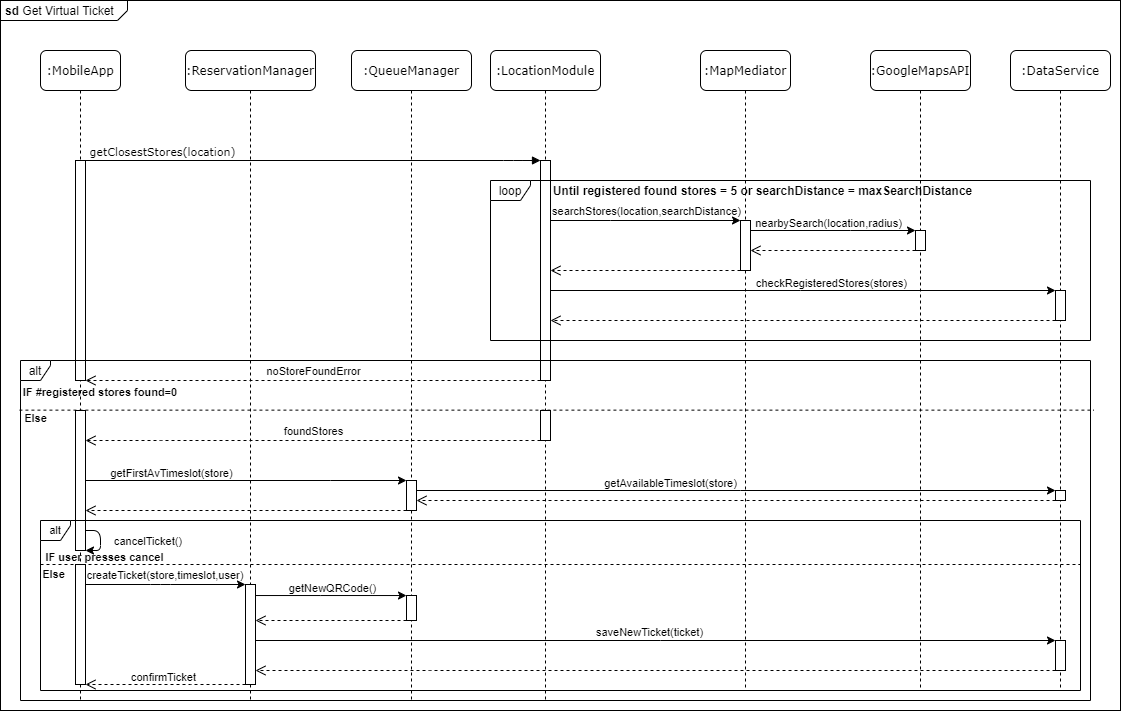

The diagram above was exported from draw.io. Its source (the exported page's mxGraphModel, read from the mxfile embedded in the PNG):
<mxGraphModel dx="1693" dy="286" grid="1" gridSize="10" guides="1" tooltips="1" connect="1" arrows="1" fold="1" page="1" pageScale="1" pageWidth="1100" pageHeight="850" background="#ffffff" math="0" shadow="0">
  <root>
    <mxCell id="0" />
    <mxCell id="1" parent="0" />
    <mxCell id="2BaxftpiBd9OJ2vIf-sX-2" value="&lt;p style=&quot;margin: 0px ; margin-top: 4px ; margin-left: 5px ; text-align: left&quot;&gt;&lt;b&gt;sd&lt;/b&gt;&amp;nbsp;Get Virtual Ticket&lt;/p&gt;" style="html=1;shape=mxgraph.sysml.package;overflow=fill;labelX=127.74;align=left;spacingLeft=5;verticalAlign=top;spacingTop=-3;" vertex="1" parent="1">
      <mxGeometry x="-10" y="30" width="1120" height="710" as="geometry" />
    </mxCell>
    <mxCell id="7baba1c4bc27f4b0-2" value=":ReservationManager" style="shape=umlLifeline;perimeter=lifelinePerimeter;whiteSpace=wrap;html=1;container=1;collapsible=0;recursiveResize=0;outlineConnect=0;rounded=1;shadow=0;comic=0;labelBackgroundColor=none;strokeWidth=1;fontFamily=Verdana;fontSize=12;align=center;" parent="1" vertex="1">
      <mxGeometry x="175" y="80" width="130" height="650" as="geometry" />
    </mxCell>
    <mxCell id="Kjj-f9gz36GSLxjsLu7W-51" value="" style="html=1;points=[];perimeter=orthogonalPerimeter;rounded=0;shadow=0;comic=0;labelBackgroundColor=none;strokeWidth=1;fontFamily=Verdana;fontSize=12;align=center;" parent="7baba1c4bc27f4b0-2" vertex="1">
      <mxGeometry x="60" y="534" width="10" height="100" as="geometry" />
    </mxCell>
    <mxCell id="7baba1c4bc27f4b0-3" value=":QueueManager" style="shape=umlLifeline;perimeter=lifelinePerimeter;whiteSpace=wrap;html=1;container=1;collapsible=0;recursiveResize=0;outlineConnect=0;rounded=1;shadow=0;comic=0;labelBackgroundColor=none;strokeWidth=1;fontFamily=Verdana;fontSize=12;align=center;" parent="1" vertex="1">
      <mxGeometry x="341" y="80" width="120" height="650" as="geometry" />
    </mxCell>
    <mxCell id="Kjj-f9gz36GSLxjsLu7W-35" value="" style="html=1;points=[];perimeter=orthogonalPerimeter;rounded=0;shadow=0;comic=0;labelBackgroundColor=none;strokeWidth=1;fontFamily=Verdana;fontSize=12;align=center;" parent="7baba1c4bc27f4b0-3" vertex="1">
      <mxGeometry x="55" y="430" width="10" height="30" as="geometry" />
    </mxCell>
    <mxCell id="Kjj-f9gz36GSLxjsLu7W-53" value="" style="html=1;points=[];perimeter=orthogonalPerimeter;rounded=0;shadow=0;comic=0;labelBackgroundColor=none;strokeWidth=1;fontFamily=Verdana;fontSize=12;align=center;" parent="7baba1c4bc27f4b0-3" vertex="1">
      <mxGeometry x="55" y="545" width="10" height="25" as="geometry" />
    </mxCell>
    <mxCell id="7baba1c4bc27f4b0-4" value=":LocationModule" style="shape=umlLifeline;perimeter=lifelinePerimeter;whiteSpace=wrap;html=1;container=1;collapsible=0;recursiveResize=0;outlineConnect=0;rounded=1;shadow=0;comic=0;labelBackgroundColor=none;strokeWidth=1;fontFamily=Verdana;fontSize=12;align=center;" parent="1" vertex="1">
      <mxGeometry x="480" y="80" width="110" height="650" as="geometry" />
    </mxCell>
    <mxCell id="Kjj-f9gz36GSLxjsLu7W-1" value="" style="html=1;points=[];perimeter=orthogonalPerimeter;rounded=0;shadow=0;comic=0;labelBackgroundColor=none;strokeWidth=1;fontFamily=Verdana;fontSize=12;align=center;" parent="7baba1c4bc27f4b0-4" vertex="1">
      <mxGeometry x="50" y="110" width="10" height="220" as="geometry" />
    </mxCell>
    <mxCell id="7j1PJ6Efpl6VkVRw9Cbf-1" value="" style="html=1;points=[];perimeter=orthogonalPerimeter;rounded=0;shadow=0;comic=0;labelBackgroundColor=none;strokeWidth=1;fontFamily=Verdana;fontSize=12;align=center;" parent="7baba1c4bc27f4b0-4" vertex="1">
      <mxGeometry x="50" y="360" width="10" height="30" as="geometry" />
    </mxCell>
    <mxCell id="7baba1c4bc27f4b0-5" value=":MapMediator" style="shape=umlLifeline;perimeter=lifelinePerimeter;whiteSpace=wrap;html=1;container=1;collapsible=0;recursiveResize=0;outlineConnect=0;rounded=1;shadow=0;comic=0;labelBackgroundColor=none;strokeWidth=1;fontFamily=Verdana;fontSize=12;align=center;" parent="1" vertex="1">
      <mxGeometry x="690" y="80" width="90" height="640" as="geometry" />
    </mxCell>
    <mxCell id="Kjj-f9gz36GSLxjsLu7W-6" value="" style="html=1;points=[];perimeter=orthogonalPerimeter;rounded=0;shadow=0;comic=0;labelBackgroundColor=none;strokeWidth=1;fontFamily=Verdana;fontSize=12;align=center;" parent="7baba1c4bc27f4b0-5" vertex="1">
      <mxGeometry x="40" y="170" width="10" height="50" as="geometry" />
    </mxCell>
    <mxCell id="7baba1c4bc27f4b0-6" value=":GoogleMapsAPI" style="shape=umlLifeline;perimeter=lifelinePerimeter;whiteSpace=wrap;html=1;container=1;collapsible=0;recursiveResize=0;outlineConnect=0;rounded=1;shadow=0;comic=0;labelBackgroundColor=none;strokeWidth=1;fontFamily=Verdana;fontSize=12;align=center;" parent="1" vertex="1">
      <mxGeometry x="860" y="80" width="100" height="640" as="geometry" />
    </mxCell>
    <mxCell id="Kjj-f9gz36GSLxjsLu7W-9" value="" style="html=1;points=[];perimeter=orthogonalPerimeter;rounded=0;shadow=0;comic=0;labelBackgroundColor=none;strokeWidth=1;fontFamily=Verdana;fontSize=12;align=center;" parent="7baba1c4bc27f4b0-6" vertex="1">
      <mxGeometry x="45" y="180" width="10" height="20" as="geometry" />
    </mxCell>
    <mxCell id="7baba1c4bc27f4b0-7" value=":DataService" style="shape=umlLifeline;perimeter=lifelinePerimeter;whiteSpace=wrap;html=1;container=1;collapsible=0;recursiveResize=0;outlineConnect=0;rounded=1;shadow=0;comic=0;labelBackgroundColor=none;strokeWidth=1;fontFamily=Verdana;fontSize=12;align=center;" parent="1" vertex="1">
      <mxGeometry x="1000" y="80" width="100" height="640" as="geometry" />
    </mxCell>
    <mxCell id="Kjj-f9gz36GSLxjsLu7W-15" value="" style="html=1;points=[];perimeter=orthogonalPerimeter;rounded=0;shadow=0;comic=0;labelBackgroundColor=none;strokeWidth=1;fontFamily=Verdana;fontSize=12;align=center;" parent="7baba1c4bc27f4b0-7" vertex="1">
      <mxGeometry x="45" y="240" width="10" height="30" as="geometry" />
    </mxCell>
    <mxCell id="Kjj-f9gz36GSLxjsLu7W-75" value="" style="html=1;points=[];perimeter=orthogonalPerimeter;rounded=0;shadow=0;comic=0;labelBackgroundColor=none;strokeWidth=1;fontFamily=Verdana;fontSize=12;align=center;" parent="7baba1c4bc27f4b0-7" vertex="1">
      <mxGeometry x="45" y="440" width="10" height="10" as="geometry" />
    </mxCell>
    <mxCell id="7baba1c4bc27f4b0-8" value=":MobileApp" style="shape=umlLifeline;perimeter=lifelinePerimeter;whiteSpace=wrap;html=1;container=1;collapsible=0;recursiveResize=0;outlineConnect=0;rounded=1;shadow=0;comic=0;labelBackgroundColor=none;strokeWidth=1;fontFamily=Verdana;fontSize=12;align=center;" parent="1" vertex="1">
      <mxGeometry x="30" y="80" width="80" height="650" as="geometry" />
    </mxCell>
    <mxCell id="7baba1c4bc27f4b0-9" value="" style="html=1;points=[];perimeter=orthogonalPerimeter;rounded=0;shadow=0;comic=0;labelBackgroundColor=none;strokeWidth=1;fontFamily=Verdana;fontSize=12;align=center;" parent="7baba1c4bc27f4b0-8" vertex="1">
      <mxGeometry x="35" y="110" width="10" height="220" as="geometry" />
    </mxCell>
    <mxCell id="Kjj-f9gz36GSLxjsLu7W-30" value="" style="html=1;points=[];perimeter=orthogonalPerimeter;rounded=0;shadow=0;comic=0;labelBackgroundColor=none;strokeWidth=1;fontFamily=Verdana;fontSize=12;align=center;" parent="7baba1c4bc27f4b0-8" vertex="1">
      <mxGeometry x="35" y="360" width="10" height="140" as="geometry" />
    </mxCell>
    <mxCell id="Kjj-f9gz36GSLxjsLu7W-52" value="" style="html=1;points=[];perimeter=orthogonalPerimeter;rounded=0;shadow=0;comic=0;labelBackgroundColor=none;strokeWidth=1;fontFamily=Verdana;fontSize=12;align=center;" parent="7baba1c4bc27f4b0-8" vertex="1">
      <mxGeometry x="35" y="514" width="10" height="120" as="geometry" />
    </mxCell>
    <mxCell id="7j1PJ6Efpl6VkVRw9Cbf-2" value="" style="endArrow=classic;html=1;" parent="7baba1c4bc27f4b0-8" edge="1">
      <mxGeometry width="50" height="50" relative="1" as="geometry">
        <mxPoint x="45" y="480" as="sourcePoint" />
        <mxPoint x="45" y="500" as="targetPoint" />
        <Array as="points">
          <mxPoint x="60" y="480" />
          <mxPoint x="60" y="500" />
        </Array>
      </mxGeometry>
    </mxCell>
    <mxCell id="7baba1c4bc27f4b0-14" value="getClosestStores(location)" style="html=1;verticalAlign=bottom;endArrow=block;labelBackgroundColor=none;fontFamily=Verdana;fontSize=11;edgeStyle=elbowEdgeStyle;elbow=vertical;" parent="1" source="7baba1c4bc27f4b0-9" target="Kjj-f9gz36GSLxjsLu7W-1" edge="1">
      <mxGeometry x="-0.6629" relative="1" as="geometry">
        <mxPoint x="230" y="190" as="sourcePoint" />
        <mxPoint x="530" y="190" as="targetPoint" />
        <Array as="points">
          <mxPoint x="503" y="190" />
          <mxPoint x="653" y="200" />
        </Array>
        <mxPoint as="offset" />
      </mxGeometry>
    </mxCell>
    <mxCell id="Kjj-f9gz36GSLxjsLu7W-4" value="Until registered found stores = 5 or searchDistance = maxSearchDistance" style="text;html=1;strokeColor=none;fillColor=none;align=center;verticalAlign=middle;whiteSpace=wrap;rounded=0;fontStyle=1" parent="1" vertex="1">
      <mxGeometry x="530" y="210" width="445" height="20" as="geometry" />
    </mxCell>
    <mxCell id="Kjj-f9gz36GSLxjsLu7W-7" style="edgeStyle=orthogonalEdgeStyle;rounded=0;orthogonalLoop=1;jettySize=auto;html=1;" parent="1" source="Kjj-f9gz36GSLxjsLu7W-1" target="Kjj-f9gz36GSLxjsLu7W-6" edge="1">
      <mxGeometry relative="1" as="geometry">
        <Array as="points">
          <mxPoint x="600" y="250" />
          <mxPoint x="600" y="250" />
        </Array>
      </mxGeometry>
    </mxCell>
    <mxCell id="Kjj-f9gz36GSLxjsLu7W-8" value="searchStores(location,searchDistance)" style="edgeLabel;html=1;align=center;verticalAlign=middle;resizable=0;points=[];labelBackgroundColor=none;fontSize=11;" parent="Kjj-f9gz36GSLxjsLu7W-7" vertex="1" connectable="0">
      <mxGeometry x="0.3333" y="-1" relative="1" as="geometry">
        <mxPoint x="-31.33" y="-10" as="offset" />
      </mxGeometry>
    </mxCell>
    <mxCell id="Kjj-f9gz36GSLxjsLu7W-10" style="edgeStyle=orthogonalEdgeStyle;rounded=0;orthogonalLoop=1;jettySize=auto;html=1;" parent="1" source="Kjj-f9gz36GSLxjsLu7W-6" target="Kjj-f9gz36GSLxjsLu7W-9" edge="1">
      <mxGeometry relative="1" as="geometry">
        <Array as="points">
          <mxPoint x="840" y="260" />
          <mxPoint x="840" y="260" />
        </Array>
      </mxGeometry>
    </mxCell>
    <mxCell id="Kjj-f9gz36GSLxjsLu7W-11" value="nearbySearch(location,radius)" style="edgeLabel;html=1;align=center;verticalAlign=middle;resizable=0;points=[];labelBackgroundColor=none;fontSize=11;" parent="Kjj-f9gz36GSLxjsLu7W-10" vertex="1" connectable="0">
      <mxGeometry x="-0.2199" y="-1" relative="1" as="geometry">
        <mxPoint x="13.170000000000002" y="-8" as="offset" />
      </mxGeometry>
    </mxCell>
    <mxCell id="Kjj-f9gz36GSLxjsLu7W-12" value="" style="html=1;verticalAlign=bottom;endArrow=open;dashed=1;endSize=8;" parent="1" source="Kjj-f9gz36GSLxjsLu7W-9" target="Kjj-f9gz36GSLxjsLu7W-6" edge="1">
      <mxGeometry relative="1" as="geometry">
        <mxPoint x="850" y="280" as="sourcePoint" />
        <mxPoint x="770" y="280" as="targetPoint" />
        <Array as="points">
          <mxPoint x="840" y="280" />
        </Array>
      </mxGeometry>
    </mxCell>
    <mxCell id="Kjj-f9gz36GSLxjsLu7W-13" value="" style="html=1;verticalAlign=bottom;endArrow=open;dashed=1;endSize=8;" parent="1" source="Kjj-f9gz36GSLxjsLu7W-6" target="Kjj-f9gz36GSLxjsLu7W-1" edge="1">
      <mxGeometry relative="1" as="geometry">
        <mxPoint x="710" y="300" as="sourcePoint" />
        <mxPoint x="630" y="300" as="targetPoint" />
        <Array as="points">
          <mxPoint x="640" y="300" />
        </Array>
      </mxGeometry>
    </mxCell>
    <mxCell id="Kjj-f9gz36GSLxjsLu7W-16" style="edgeStyle=orthogonalEdgeStyle;rounded=0;orthogonalLoop=1;jettySize=auto;html=1;" parent="1" source="Kjj-f9gz36GSLxjsLu7W-1" target="Kjj-f9gz36GSLxjsLu7W-15" edge="1">
      <mxGeometry relative="1" as="geometry">
        <Array as="points">
          <mxPoint x="790" y="320" />
          <mxPoint x="790" y="320" />
        </Array>
      </mxGeometry>
    </mxCell>
    <mxCell id="Kjj-f9gz36GSLxjsLu7W-17" value="checkRegisteredStores(stores)" style="edgeLabel;html=1;align=center;verticalAlign=middle;resizable=0;points=[];labelBackgroundColor=none;fontSize=11;" parent="Kjj-f9gz36GSLxjsLu7W-16" vertex="1" connectable="0">
      <mxGeometry x="0.0251" relative="1" as="geometry">
        <mxPoint x="21.38" y="-7" as="offset" />
      </mxGeometry>
    </mxCell>
    <mxCell id="Kjj-f9gz36GSLxjsLu7W-18" value="" style="html=1;verticalAlign=bottom;endArrow=open;dashed=1;endSize=8;" parent="1" edge="1">
      <mxGeometry relative="1" as="geometry">
        <mxPoint x="1045" y="350" as="sourcePoint" />
        <mxPoint x="540" y="350" as="targetPoint" />
        <Array as="points">
          <mxPoint x="880" y="350" />
          <mxPoint x="820" y="350" />
          <mxPoint x="700" y="350" />
        </Array>
      </mxGeometry>
    </mxCell>
    <mxCell id="Kjj-f9gz36GSLxjsLu7W-20" value="IF #registered stores found=0" style="text;html=1;strokeColor=none;fillColor=none;align=center;verticalAlign=middle;whiteSpace=wrap;rounded=0;labelBackgroundColor=none;fontStyle=1;fontSize=11;" parent="1" vertex="1">
      <mxGeometry x="11" y="410" width="158" height="23" as="geometry" />
    </mxCell>
    <mxCell id="Kjj-f9gz36GSLxjsLu7W-23" value="noStoreFoundError" style="html=1;verticalAlign=bottom;endArrow=open;dashed=1;endSize=8;fontSize=11;labelBackgroundColor=none;" parent="1" source="Kjj-f9gz36GSLxjsLu7W-1" target="7baba1c4bc27f4b0-9" edge="1">
      <mxGeometry relative="1" as="geometry">
        <mxPoint x="220" y="410" as="sourcePoint" />
        <mxPoint x="100" y="446.58" as="targetPoint" />
        <Array as="points">
          <mxPoint x="160" y="410" />
        </Array>
      </mxGeometry>
    </mxCell>
    <mxCell id="Kjj-f9gz36GSLxjsLu7W-24" value="" style="endArrow=none;dashed=1;html=1;fontSize=11;exitX=-0.001;exitY=0.146;exitDx=0;exitDy=0;exitPerimeter=0;entryX=1.003;entryY=0.146;entryDx=0;entryDy=0;entryPerimeter=0;" parent="1" source="Kjj-f9gz36GSLxjsLu7W-19" target="Kjj-f9gz36GSLxjsLu7W-19" edge="1">
      <mxGeometry width="50" height="50" relative="1" as="geometry">
        <mxPoint x="410" y="520" as="sourcePoint" />
        <mxPoint x="460" y="470" as="targetPoint" />
      </mxGeometry>
    </mxCell>
    <mxCell id="Kjj-f9gz36GSLxjsLu7W-25" value="Else" style="text;html=1;strokeColor=none;fillColor=none;align=center;verticalAlign=middle;whiteSpace=wrap;rounded=0;labelBackgroundColor=none;fontStyle=1;fontSize=11;" parent="1" vertex="1">
      <mxGeometry x="11" y="441" width="29" height="13" as="geometry" />
    </mxCell>
    <mxCell id="Kjj-f9gz36GSLxjsLu7W-28" value="foundStores" style="html=1;verticalAlign=bottom;endArrow=open;dashed=1;endSize=8;fontSize=11;labelBackgroundColor=none;" parent="1" source="7j1PJ6Efpl6VkVRw9Cbf-1" target="Kjj-f9gz36GSLxjsLu7W-30" edge="1">
      <mxGeometry relative="1" as="geometry">
        <mxPoint x="220" y="480" as="sourcePoint" />
        <mxPoint x="170" y="480" as="targetPoint" />
        <Array as="points">
          <mxPoint x="340" y="470" />
          <mxPoint x="160" y="470" />
        </Array>
      </mxGeometry>
    </mxCell>
    <mxCell id="Kjj-f9gz36GSLxjsLu7W-36" style="edgeStyle=orthogonalEdgeStyle;rounded=0;orthogonalLoop=1;jettySize=auto;html=1;fontSize=11;" parent="1" source="Kjj-f9gz36GSLxjsLu7W-30" target="Kjj-f9gz36GSLxjsLu7W-35" edge="1">
      <mxGeometry relative="1" as="geometry">
        <mxPoint x="230" y="510" as="sourcePoint" />
        <Array as="points">
          <mxPoint x="320" y="510" />
          <mxPoint x="320" y="510" />
        </Array>
      </mxGeometry>
    </mxCell>
    <mxCell id="Kjj-f9gz36GSLxjsLu7W-37" value="getFirstAvTimeslot(store)" style="edgeLabel;html=1;align=center;verticalAlign=middle;resizable=0;points=[];fontSize=11;labelBackgroundColor=none;" parent="Kjj-f9gz36GSLxjsLu7W-36" vertex="1" connectable="0">
      <mxGeometry x="0.1319" y="-1" relative="1" as="geometry">
        <mxPoint x="-95.83" y="-8" as="offset" />
      </mxGeometry>
    </mxCell>
    <mxCell id="Kjj-f9gz36GSLxjsLu7W-38" value="" style="html=1;verticalAlign=bottom;endArrow=open;dashed=1;endSize=8;fontSize=11;" parent="1" source="Kjj-f9gz36GSLxjsLu7W-35" target="Kjj-f9gz36GSLxjsLu7W-30" edge="1">
      <mxGeometry relative="1" as="geometry">
        <mxPoint x="395.0000000000001" y="530" as="sourcePoint" />
        <mxPoint x="230" y="540" as="targetPoint" />
        <Array as="points">
          <mxPoint x="325" y="540" />
        </Array>
      </mxGeometry>
    </mxCell>
    <mxCell id="Kjj-f9gz36GSLxjsLu7W-41" value="IF user presses cancel" style="text;html=1;strokeColor=none;fillColor=none;align=center;verticalAlign=middle;whiteSpace=wrap;rounded=0;labelBackgroundColor=none;fontStyle=1;fontSize=11;" parent="1" vertex="1">
      <mxGeometry x="29" y="580" width="131" height="13" as="geometry" />
    </mxCell>
    <mxCell id="Kjj-f9gz36GSLxjsLu7W-49" value="" style="endArrow=none;dashed=1;html=1;fontSize=11;exitX=0;exitY=0;exitDx=0;exitDy=0;" parent="1" edge="1">
      <mxGeometry width="50" height="50" relative="1" as="geometry">
        <mxPoint x="30" y="594" as="sourcePoint" />
        <mxPoint x="1070" y="594" as="targetPoint" />
      </mxGeometry>
    </mxCell>
    <mxCell id="Kjj-f9gz36GSLxjsLu7W-50" value="Else" style="text;html=1;strokeColor=none;fillColor=none;align=center;verticalAlign=middle;whiteSpace=wrap;rounded=0;labelBackgroundColor=none;fontStyle=1;fontSize=11;" parent="1" vertex="1">
      <mxGeometry x="30" y="597" width="27" height="13" as="geometry" />
    </mxCell>
    <mxCell id="Kjj-f9gz36GSLxjsLu7W-54" style="edgeStyle=orthogonalEdgeStyle;rounded=0;orthogonalLoop=1;jettySize=auto;html=1;fontSize=11;" parent="1" source="Kjj-f9gz36GSLxjsLu7W-51" target="Kjj-f9gz36GSLxjsLu7W-53" edge="1">
      <mxGeometry relative="1" as="geometry">
        <Array as="points">
          <mxPoint x="310" y="625" />
          <mxPoint x="310" y="625" />
        </Array>
      </mxGeometry>
    </mxCell>
    <mxCell id="Kjj-f9gz36GSLxjsLu7W-58" value="getNewQRCode()" style="edgeLabel;html=1;align=center;verticalAlign=middle;resizable=0;points=[];fontSize=11;labelBackgroundColor=none;" parent="Kjj-f9gz36GSLxjsLu7W-54" vertex="1" connectable="0">
      <mxGeometry x="0.1314" y="-1" relative="1" as="geometry">
        <mxPoint x="-8.14" y="-8.53" as="offset" />
      </mxGeometry>
    </mxCell>
    <mxCell id="Kjj-f9gz36GSLxjsLu7W-59" value="" style="html=1;verticalAlign=bottom;endArrow=open;dashed=1;endSize=8;fontSize=11;" parent="1" source="Kjj-f9gz36GSLxjsLu7W-53" target="Kjj-f9gz36GSLxjsLu7W-51" edge="1">
      <mxGeometry relative="1" as="geometry">
        <mxPoint x="385" y="640" as="sourcePoint" />
        <mxPoint x="250" y="640" as="targetPoint" />
        <Array as="points">
          <mxPoint x="350" y="650" />
        </Array>
      </mxGeometry>
    </mxCell>
    <mxCell id="Kjj-f9gz36GSLxjsLu7W-68" value="" style="html=1;points=[];perimeter=orthogonalPerimeter;rounded=0;shadow=0;comic=0;labelBackgroundColor=none;strokeWidth=1;fontFamily=Verdana;fontSize=12;align=center;" parent="1" vertex="1">
      <mxGeometry x="1045" y="670" width="10" height="30" as="geometry" />
    </mxCell>
    <mxCell id="Kjj-f9gz36GSLxjsLu7W-69" style="edgeStyle=orthogonalEdgeStyle;rounded=0;orthogonalLoop=1;jettySize=auto;html=1;fontSize=10;" parent="1" source="Kjj-f9gz36GSLxjsLu7W-51" target="Kjj-f9gz36GSLxjsLu7W-68" edge="1">
      <mxGeometry relative="1" as="geometry">
        <Array as="points">
          <mxPoint x="650" y="670" />
          <mxPoint x="650" y="670" />
        </Array>
      </mxGeometry>
    </mxCell>
    <mxCell id="Kjj-f9gz36GSLxjsLu7W-73" value="saveNewTicket(ticket)" style="edgeLabel;html=1;align=center;verticalAlign=middle;resizable=0;points=[];fontSize=11;labelBackgroundColor=none;" parent="Kjj-f9gz36GSLxjsLu7W-69" vertex="1" connectable="0">
      <mxGeometry x="-0.1185" y="-3" relative="1" as="geometry">
        <mxPoint x="41" y="-11" as="offset" />
      </mxGeometry>
    </mxCell>
    <mxCell id="Kjj-f9gz36GSLxjsLu7W-70" value="" style="html=1;verticalAlign=bottom;endArrow=open;dashed=1;endSize=8;fontSize=11;" parent="1" source="Kjj-f9gz36GSLxjsLu7W-68" target="Kjj-f9gz36GSLxjsLu7W-51" edge="1">
      <mxGeometry relative="1" as="geometry">
        <mxPoint x="445" y="700" as="sourcePoint" />
        <mxPoint x="310" y="700" as="targetPoint" />
        <Array as="points">
          <mxPoint x="410" y="700" />
        </Array>
      </mxGeometry>
    </mxCell>
    <mxCell id="Kjj-f9gz36GSLxjsLu7W-71" value="" style="html=1;verticalAlign=bottom;endArrow=open;dashed=1;endSize=8;fontSize=11;" parent="1" source="Kjj-f9gz36GSLxjsLu7W-51" target="Kjj-f9gz36GSLxjsLu7W-52" edge="1">
      <mxGeometry relative="1" as="geometry">
        <mxPoint x="220.0000000000001" y="714" as="sourcePoint" />
        <mxPoint x="85" y="714" as="targetPoint" />
        <Array as="points">
          <mxPoint x="190" y="714" />
        </Array>
      </mxGeometry>
    </mxCell>
    <mxCell id="Kjj-f9gz36GSLxjsLu7W-72" value="confirmTicket" style="edgeLabel;html=1;align=center;verticalAlign=middle;resizable=0;points=[];fontSize=11;labelBackgroundColor=none;" parent="Kjj-f9gz36GSLxjsLu7W-71" vertex="1" connectable="0">
      <mxGeometry x="0.0759" y="2" relative="1" as="geometry">
        <mxPoint x="4" y="-9" as="offset" />
      </mxGeometry>
    </mxCell>
    <mxCell id="Kjj-f9gz36GSLxjsLu7W-76" style="edgeStyle=orthogonalEdgeStyle;rounded=0;orthogonalLoop=1;jettySize=auto;html=1;fontSize=10;" parent="1" source="Kjj-f9gz36GSLxjsLu7W-35" target="Kjj-f9gz36GSLxjsLu7W-75" edge="1">
      <mxGeometry relative="1" as="geometry">
        <Array as="points">
          <mxPoint x="730" y="520" />
          <mxPoint x="730" y="520" />
        </Array>
      </mxGeometry>
    </mxCell>
    <mxCell id="Kjj-f9gz36GSLxjsLu7W-77" value="getAvailableTimeslot(store)" style="edgeLabel;html=1;align=center;verticalAlign=middle;resizable=0;points=[];fontSize=11;labelBackgroundColor=none;" parent="Kjj-f9gz36GSLxjsLu7W-76" vertex="1" connectable="0">
      <mxGeometry x="-0.1437" y="3" relative="1" as="geometry">
        <mxPoint x="-20" y="-4" as="offset" />
      </mxGeometry>
    </mxCell>
    <mxCell id="Kjj-f9gz36GSLxjsLu7W-78" value="" style="html=1;verticalAlign=bottom;endArrow=open;dashed=1;endSize=8;" parent="1" source="Kjj-f9gz36GSLxjsLu7W-75" target="Kjj-f9gz36GSLxjsLu7W-35" edge="1">
      <mxGeometry relative="1" as="geometry">
        <mxPoint x="1015" y="540" as="sourcePoint" />
        <mxPoint x="510" y="540" as="targetPoint" />
        <Array as="points">
          <mxPoint x="670" y="530" />
        </Array>
      </mxGeometry>
    </mxCell>
    <mxCell id="7j1PJ6Efpl6VkVRw9Cbf-5" value="&lt;font style=&quot;font-size: 11px&quot;&gt;cancelTicket()&lt;/font&gt;" style="text;html=1;strokeColor=none;fillColor=none;align=center;verticalAlign=middle;whiteSpace=wrap;rounded=0;" parent="1" vertex="1">
      <mxGeometry x="103" y="560" width="70" height="20" as="geometry" />
    </mxCell>
    <mxCell id="7j1PJ6Efpl6VkVRw9Cbf-7" value="" style="endArrow=classic;html=1;" parent="1" source="Kjj-f9gz36GSLxjsLu7W-52" target="Kjj-f9gz36GSLxjsLu7W-51" edge="1">
      <mxGeometry width="50" height="50" relative="1" as="geometry">
        <mxPoint x="280" y="660" as="sourcePoint" />
        <mxPoint x="330" y="610" as="targetPoint" />
        <Array as="points">
          <mxPoint x="150" y="614" />
        </Array>
      </mxGeometry>
    </mxCell>
    <mxCell id="7j1PJ6Efpl6VkVRw9Cbf-8" value="&lt;font style=&quot;font-size: 11px&quot;&gt;createTicket(store,timeslot,user)&lt;/font&gt;" style="text;html=1;strokeColor=none;fillColor=none;align=center;verticalAlign=middle;whiteSpace=wrap;rounded=0;" parent="1" vertex="1">
      <mxGeometry x="85" y="600" width="140" height="7" as="geometry" />
    </mxCell>
    <mxCell id="Kjj-f9gz36GSLxjsLu7W-3" value="loop" style="shape=umlFrame;whiteSpace=wrap;html=1;fontSize=12;width=40;height=20;" parent="1" vertex="1">
      <mxGeometry x="480" y="210" width="600" height="160" as="geometry" />
    </mxCell>
    <mxCell id="Kjj-f9gz36GSLxjsLu7W-40" value="alt" style="shape=umlFrame;whiteSpace=wrap;html=1;labelBackgroundColor=none;fontSize=11;width=30;height=20;" parent="1" vertex="1">
      <mxGeometry x="30" y="550" width="1040" height="170" as="geometry" />
    </mxCell>
    <mxCell id="Kjj-f9gz36GSLxjsLu7W-19" value="alt" style="shape=umlFrame;whiteSpace=wrap;html=1;labelBackgroundColor=none;width=30;height=20;" parent="1" vertex="1">
      <mxGeometry x="10" y="390" width="1070" height="340" as="geometry" />
    </mxCell>
  </root>
</mxGraphModel>